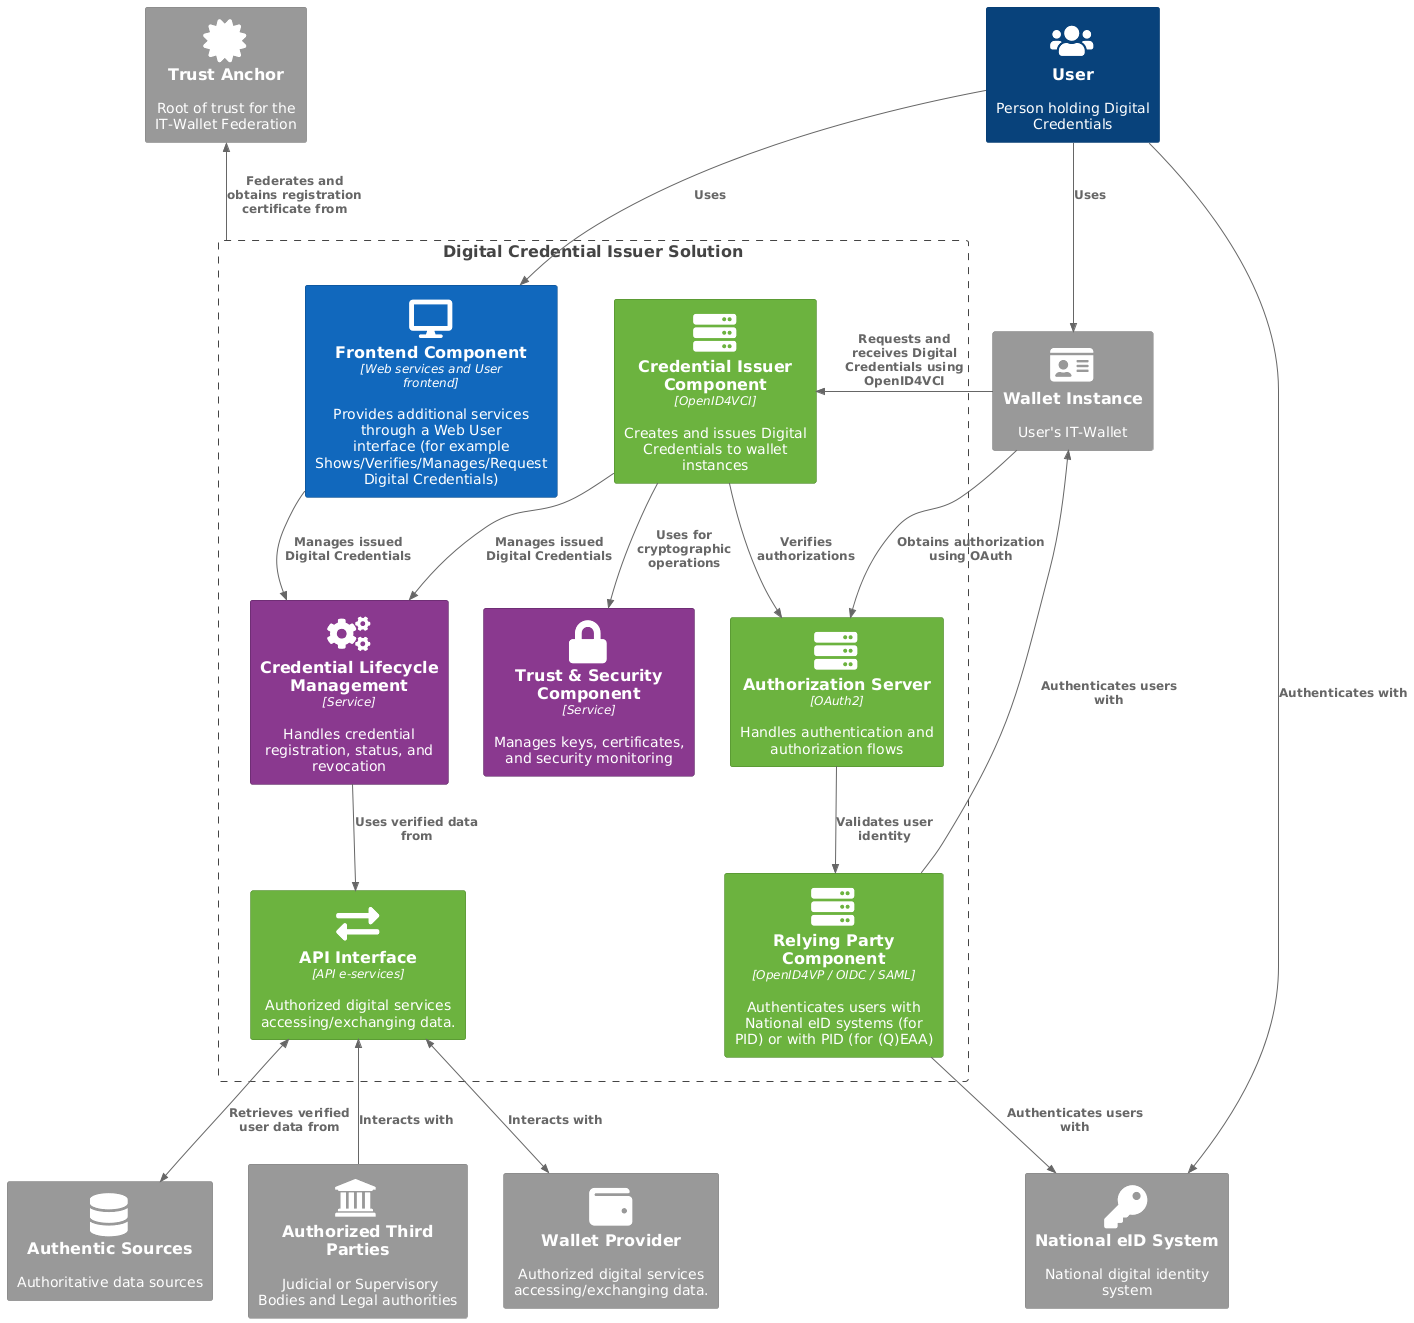

The diagram above was rendered by PlantUML. Its source (embedded in the PNG):
@startuml Credential Issuer Solution Architecture
!include <C4/C4_Component>

' Define SPRITES
!include <tupadr3/common>
!include <tupadr3/font-awesome-5/certificate>
!include <tupadr3/font-awesome-5/database>
!include <tupadr3/font-awesome-5/lock>
!include <tupadr3/font-awesome-5/users>
!include <tupadr3/font-awesome-5/cogs>
!include <tupadr3/font-awesome-5/server>
!include <tupadr3/font-awesome-5/key>
!include <tupadr3/font-awesome-5/user>
!include <tupadr3/font-awesome-5/id_card>
!include <tupadr3/font-awesome-5/exchange_alt>
!include <tupadr3/font-awesome-5/desktop>
!include <tupadr3/font-awesome-5/wallet>
!include <tupadr3/font-awesome/institution>

' Custom styles
AddElementTag("external", $bgColor="#999999", $fontColor="white", $borderColor="grey")
AddElementTag("primary", $bgColor="#1168bd", $fontColor="white", $borderColor="#0b4884")
AddElementTag("secondary", $bgColor="#6cb33f", $fontColor="white", $borderColor="#4a8329")
AddElementTag("trust", $bgColor="#8A398F", $fontColor="white", $borderColor="#55235A")

' Define the actors and external systems
Person(user, "User", "Person holding Digital Credentials", $sprite="users")
System_Ext(wallet_instance, "Wallet Instance", "User's IT-Wallet", $tags="external", $sprite="id_card")
System_Ext(national_eid, "National eID System", "National digital identity system", $tags="external", $sprite="key")
System_Ext(authentic_source, "Authentic Sources", "Authoritative data sources", $tags="external", $sprite="database")
System_Ext(trust_anchor, "Trust Anchor", "Root of trust for the IT-Wallet Federation", $tags="external", $sprite="certificate")
System_Ext(auth_third_parties, "Authorized Third Parties", " Judicial or Supervisory Bodies and Legal authorities", $tags="external", $sprite="institution")
System_Ext(wallet_provider, "Wallet Provider", "Authorized digital services accessing/exchanging data.", $tags="external", $sprite="wallet")


' Define the Issuer Solution boundary
Boundary(issuer_solution, "Digital Credential Issuer Solution") {
    Component(issuer_frontend, "Frontend Component", "Web services and User frontend", "Provides additional services through a Web User interface (for example Shows/Verifies/Manages/Request Digital Credentials)", $tags="primary", $sprite="desktop")
    
    Component(credential_issuer, "Credential Issuer Component", "OpenID4VCI", "Creates and issues Digital Credentials to wallet instances", $tags="secondary", $sprite="server")

    Component(auth_server, "Authorization Server", "OAuth2", "Handles authentication and authorization flows", $tags="secondary", $sprite="server")

    Component(relying_party, "Relying Party Component", "OpenID4VP / OIDC / SAML", "Authenticates users with National eID systems (for PID) or with PID (for (Q)EAA)", $tags="secondary", $sprite="server")

    Component(pdnd_eservices, "API Interface", "API e-services", "Authorized digital services accessing/exchanging data.", $tags="secondary", $sprite="exchange_alt")

    Component(credential_lifecycle, "Credential Lifecycle Management", "Service", "Handles credential registration, status, and revocation", $tags="trust", $sprite="cogs")

    Component(trust_security, "Trust & Security Component", "Service", "Manages keys, certificates, and security monitoring", $tags="trust", $sprite="lock")
}

' Define the relationships
Rel(user, wallet_instance, "Uses")
Rel(user, issuer_frontend, "Uses")
Rel(user, national_eid, "Authenticates with")
Rel(wallet_instance, credential_issuer, "Requests and receives Digital Credentials using OpenID4VCI")
Rel(wallet_instance, auth_server, "Obtains authorization using OAuth")
Rel(relying_party, national_eid, "Authenticates users with")
Rel(relying_party, wallet_instance, "Authenticates users with")
Rel(auth_server, relying_party, "Validates user identity")
Rel(credential_issuer, auth_server, "Verifies authorizations")
Rel(credential_issuer, credential_lifecycle, "Manages issued Digital Credentials")
Rel(credential_issuer, trust_security, "Uses for cryptographic operations")
Rel(credential_lifecycle, pdnd_eservices, "Uses verified data from")
Rel(issuer_frontend, credential_lifecycle, "Manages issued Digital Credentials")
BiRel(pdnd_eservices, authentic_source, "Retrieves verified user data from")
BiRel(pdnd_eservices, wallet_provider, "Interacts with")
Rel_U(auth_third_parties, pdnd_eservices, "Interacts with")
Rel_U(issuer_solution, trust_anchor, "Federates and obtains registration certificate from")
@enduml